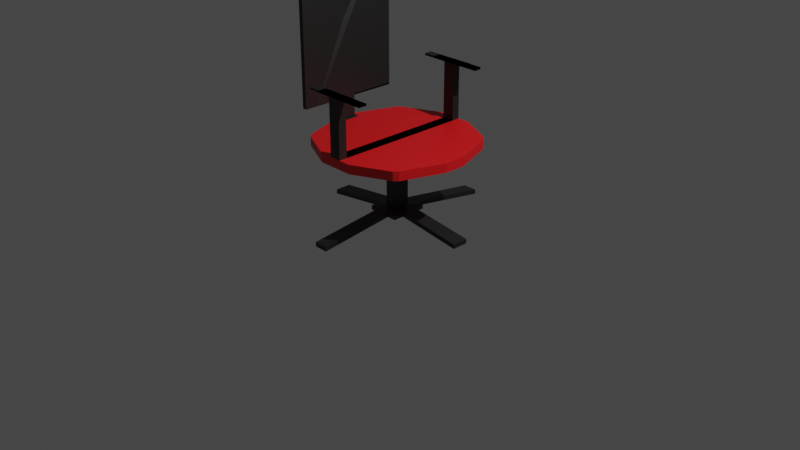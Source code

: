 # Source: Office_Chair-red.blend  (saved by Blender 3.4.6; exported with 4.5.12 LTS)
import bpy
from mathutils import Matrix  # noqa: F401  (used for matrix-valued properties, if any)

bpy.ops.wm.read_factory_settings(use_empty=True)
scene = bpy.context.scene
scene.name = 'Scene'

# ---- collections
col_collection = bpy.data.collections.new('Collection'); scene.collection.children.link(col_collection)

# ---- materials (node trees are filled in below, after node groups)
mat_white = bpy.data.materials.new('White')
mat_white.alpha_threshold = 0.0
mat_white.use_transparent_shadow = False
mat_white.roughness = 0.5
mat_white.line_color = (0.0, 0.0, 0.0, 1.0)
mat_blue = bpy.data.materials.new('Blue')
mat_blue.use_transparent_shadow = False

# ---- material node trees
mat_white.use_nodes = True; mat_white.node_tree.nodes.clear()
_N = mat_white.node_tree.nodes; _L = mat_white.node_tree.links
n0 = _N.new('ShaderNodeOutputMaterial'); n0.name = 'Material Output'; n0.location = (300, 300)
n1 = _N.new('ShaderNodeBsdfPrincipled'); n1.name = 'Principled BSDF'; n1.location = (10, 300)
n1.distribution = 'GGX'
n1.subsurface_method = 'RANDOM_WALK_SKIN'
n1.inputs[0].default_value = (0.01341, 0.01341, 0.01341, 1.0)
n1.inputs[3].default_value = 1.45
n1.inputs[27].default_value = (0.0, 0.0, 0.0, 1.0)
n1.inputs[28].default_value = 1.0
_L.new(n1.outputs[0], n0.inputs[0])
n0.is_active_output = True
mat_blue.use_nodes = True; mat_blue.node_tree.nodes.clear()
_N = mat_blue.node_tree.nodes; _L = mat_blue.node_tree.links
n0 = _N.new('ShaderNodeBsdfPrincipled'); n0.name = 'Principled BSDF'; n0.location = (10, 300)
n0.distribution = 'GGX'
n0.subsurface_method = 'RANDOM_WALK_SKIN'
n0.inputs[0].default_value = (0.8, 0.007748, 0.0112, 1.0)
n0.inputs[3].default_value = 1.45
n0.inputs[27].default_value = (0.0, 0.0, 0.0, 1.0)
n0.inputs[28].default_value = 1.0
n1 = _N.new('ShaderNodeOutputMaterial'); n1.name = 'Material Output'; n1.location = (300, 300)
_L.new(n0.outputs[0], n1.inputs[0])
n1.is_active_output = True

# ---- world
world_world = bpy.data.worlds.new('World'); scene.world = world_world
world_world.use_nodes = True; world_world.node_tree.nodes.clear()
_N = world_world.node_tree.nodes; _L = world_world.node_tree.links
n0 = _N.new('ShaderNodeOutputWorld'); n0.name = 'World Output'; n0.location = (300, 300)
n1 = _N.new('ShaderNodeBackground'); n1.name = 'Background'; n1.location = (10, 300)
n1.inputs[0].default_value = (0.05088, 0.05088, 0.05088, 1.0)
_L.new(n1.outputs[0], n0.inputs[0])
n0.is_active_output = True
world_world.color = (0.05088, 0.05088, 0.05088)
world_world.use_sun_shadow = False
world_world.sun_shadow_jitter_overblur = 0.0

# ---- cameras
cam_camera = bpy.data.cameras.new('Camera')
cam_camera.clip_end = 100.0
cam_camera.ortho_scale = 7.314

# ---- lights
light_light = bpy.data.lights.new('Light', 'POINT')
light_light.transmission_factor = 0.0
light_light.energy = 1000.0
light_light.shadow_soft_size = 0.1
light_light.shadow_maximum_resolution = 0.006
light_light.use_absolute_resolution = True

# ---- meshes
me_cube = bpy.data.meshes.new('Cube')
me_cube.from_pydata([(0.04141, 0.08039, 0.1128), (-0.09832, 0.08039, 0.1128), (0.04141, -0.08039, 0.1128), (-0.09832, -0.08039, 0.1128), (0.04141, 0.08039, 0.7635), (-0.09832, 0.08039, 0.7635), (0.04141, -0.08039, 0.7635), (-0.09832, -0.08039, 0.7635), (0.4875, 0.5229, 0.7776), (-0.5444, 0.5229, 0.7776), (0.4875, -0.5229, 0.7776), (-0.5444, -0.5229, 0.7776), (0.1679, 0.7975, 0.7864), (0.562, 0.6096, 0.7864), (0.4792, 0.5486, 0.7784), (0.601, 0.5648, 0.7864), (0.7643, 0.1112, 0.7864), (0.5544, 0.4876, 0.7797), (-0.8212, 0.1112, 0.7864), (-0.6579, 0.5648, 0.7864), (-0.6114, 0.4876, 0.7797), (-0.6189, 0.6096, 0.7864), (-0.2248, 0.7975, 0.7864), (-0.5361, 0.5486, 0.7784), (0.7643, -0.1112, 0.7864), (0.601, -0.5648, 0.7864), (0.5544, -0.4876, 0.7797), (0.562, -0.6096, 0.7864), (0.1679, -0.7975, 0.7864), (0.4792, -0.5486, 0.7784), (-0.2248, -0.7975, 0.7864), (-0.6189, -0.6096, 0.7864), (-0.5361, -0.5486, 0.7784), (-0.6579, -0.5648, 0.7864), (-0.8212, -0.1112, 0.7864), (-0.6114, -0.4876, 0.7797), (0.7643, 0.1112, 0.8832), (0.601, 0.5648, 0.8832), (0.562, 0.6096, 0.8832), (0.1679, 0.7975, 0.8832), (-0.2248, 0.7975, 0.8832), (-0.6189, 0.6096, 0.8832), (-0.6579, 0.5648, 0.8832), (-0.7916, 0.07721, 0.8832), (0.1679, -0.7975, 0.8832), (0.562, -0.6096, 0.8832), (0.601, -0.5648, 0.8832), (0.7643, -0.1112, 0.8832), (-0.7916, -0.07721, 0.8832), (-0.6579, -0.5648, 0.8832), (-0.6189, -0.6096, 0.8832), (-0.2248, -0.7975, 0.8832), (-0.09018, -0.7975, 0.7864), (-0.09018, -0.7975, 0.8832), (0.03884, -0.7975, 0.7864), (0.03884, -0.7975, 0.8832), (-0.09018, -0.7975, 0.8832), (0.03884, -0.7975, 0.8832), (-0.09018, -0.7975, 1.48), (0.03884, -0.7975, 1.48), (0.03884, 0.7919, 0.8832), (-0.09018, 0.7919, 0.8832), (0.03884, 0.786, 1.48), (-0.09018, 0.7919, 1.48), (-0.09018, -0.7975, 0.8832), (0.03884, -0.7975, 0.8832), (-0.09018, -0.7975, 1.48), (0.03884, -0.7975, 1.48), (0.03884, -0.7563, 0.8832), (-0.09018, -0.7563, 0.8832), (0.03884, -0.7083, 1.48), (0.03884, -0.7083, 0.8832), (-0.09018, -0.7083, 1.48), (-0.09018, -0.7083, 0.8832), (0.03884, 0.68, 1.48), (0.03884, 0.7055, 1.48), (-0.09018, 0.7055, 1.48), (-0.09018, 0.7055, 0.8832), (0.03884, 0.7055, 0.8832), (0.03924, 0.7055, 1.48), (0.03924, 0.7055, 0.8832), (0.03884, -0.7975, 1.501), (-0.09018, -0.7975, 1.501), (0.03884, 0.786, 1.501), (-0.09018, 0.7919, 1.501), (0.03884, 0.7055, 1.501), (-0.09018, 0.7055, 1.501), (0.03884, -0.7083, 1.501), (-0.09018, -0.7083, 1.501), (0.3251, 0.7055, 1.48), (0.3251, 0.786, 1.48), (0.196, 0.7055, 1.48), (0.196, 0.7919, 1.48), (0.3251, -0.7975, 1.48), (0.3251, -0.7083, 1.48), (0.196, -0.7975, 1.48), (0.196, -0.7083, 1.48), (0.3251, 0.7055, 1.501), (0.3251, 0.786, 1.501), (0.196, 0.7055, 1.501), (0.196, 0.7919, 1.501), (0.3251, -0.7975, 1.501), (0.3251, -0.7083, 1.501), (0.196, -0.7975, 1.501), (0.196, -0.7083, 1.501), (-0.2363, 0.7055, 1.48), (-0.2363, 0.786, 1.48), (-0.3653, 0.7055, 1.48), (-0.3653, 0.7919, 1.48), (-0.2363, -0.7975, 1.48), (-0.2363, -0.7083, 1.48), (-0.3653, -0.7975, 1.48), (-0.3653, -0.7083, 1.48), (-0.2363, 0.7055, 1.501), (-0.2363, 0.786, 1.501), (-0.3653, 0.7055, 1.501), (-0.3653, 0.7919, 1.501), (-0.2363, -0.7975, 1.501), (-0.2363, -0.7083, 1.501), (-0.3653, -0.7975, 1.501), (-0.3653, -0.7083, 1.501), (-0.7203, 0.3916, 0.8832), (-0.7099, -0.4205, 0.8832), (-0.7458, 0.07721, 0.8832), (-0.7438, -0.07721, 0.8832), (-0.8212, -0.1112, 0.8832), (-0.8212, 0.1112, 0.8832), (-0.7138, -0.1112, 0.8832), (-0.7167, 0.1112, 0.8832), (-0.7916, -0.07721, 1.111), (-0.7916, 0.07721, 1.111), (-0.7438, -0.07721, 1.111), (-0.7458, 0.07721, 1.111), (-0.7916, -0.07721, 1.127), (-0.7916, 0.07721, 1.127), (-0.7458, 0.07721, 1.127), (-0.7916, 0.5602, 1.111), (-0.7458, 0.5602, 1.111), (-0.7916, 0.4058, 1.111), (-0.7438, 0.4058, 1.111), (-0.7916, 0.5602, 1.127), (-0.7458, 0.5602, 1.127), (-0.7916, 0.4058, 1.127), (-0.7916, -0.398, 1.111), (-0.7458, -0.398, 1.111), (-0.7916, -0.5525, 1.111), (-0.7438, -0.5525, 1.111), (-0.7916, -0.398, 1.127), (-0.7916, -0.5525, 1.127), (-0.7438, -0.5525, 1.127), (-0.7916, 0.5602, 1.329), (-0.7458, 0.5602, 1.329), (-0.7916, 0.4058, 1.329), (-0.7916, -0.398, 1.329), (-0.7916, -0.5525, 1.329), (-0.7438, -0.5525, 1.329), (-0.7916, 0.4058, 2.617), (-0.7916, -0.398, 2.617), (-0.7458, -0.398, 2.617), (-0.7916, 0.5602, 1.111), (-0.7458, 0.5602, 1.111), (-0.09969, -0.1944, 0.09883), (-0.1974, 0.1944, 0.09884), (-0.09832, -0.08039, 0.2731), (-0.1974, -0.1944, 0.09884), (0.04141, -0.08039, 0.2731), (0.1405, -0.1945, 0.09883), (0.1405, 0.1944, 0.09883), (-0.1093, -1.0, 0.0), (0.04135, -0.1945, 0.09883), (0.04095, -1.0, 0.0), (0.1405, -0.07951, 0.09883), (0.8406, -0.07332, 0.0), (0.1405, 0.08287, 0.09883), (0.8406, 0.1004, 0.0), (0.114, 1.0, 0.0), (0.05041, 0.1944, 0.09884), (-0.03862, 1.0, 0.0), (-0.09092, 0.1944, 0.09884), (-0.8975, 0.11, 0.0), (-0.1974, 0.08406, 0.09884), (-0.8975, -0.06299, 0.0), (-0.1974, -0.07823, 0.09884), (-0.09832, -0.08039, 0.1128), (0.04141, -0.08039, 0.1128), (-0.09832, 0.08039, 0.1128), (0.1405, -0.1945, 0.09883), (-0.1974, 0.1944, 0.09884), (-0.1974, -0.1944, 0.09884), (-0.09969, -0.1944, 0.09883), (0.04135, -0.1945, 0.09883), (-0.09092, 0.1944, 0.09884), (-0.1974, -0.07823, 0.09884), (-0.1093, -1.0, 0.0), (0.04095, -1.0, 0.0), (0.1405, -0.07951, 0.09883), (0.8406, -0.07332, 0.0), (0.1405, 0.08287, 0.09883), (0.8406, 0.1004, 0.0), (0.05041, 0.1944, 0.09884), (0.114, 1.0, 0.0), (-0.03862, 1.0, 0.0), (-0.1974, 0.08406, 0.09884), (-0.8975, 0.11, 0.0), (-0.8975, -0.06299, 0.0), (0.04141, 0.08039, 0.1603), (-0.09832, 0.08039, 0.1603), (0.04141, -0.08039, 0.1603), (0.1405, 0.1944, 0.1463), (0.1405, 0.08287, 0.1463), (0.1405, -0.07951, 0.1463), (0.05041, 0.1944, 0.1463), (-0.09092, 0.1944, 0.1463), (-0.09832, -0.08039, 0.1603), (0.04141, -0.08039, 0.1603), (-0.09832, 0.08039, 0.1603), (0.1405, -0.1945, 0.1463), (-0.1974, 0.1944, 0.1463), (-0.1974, -0.1944, 0.1463), (-0.09969, -0.1944, 0.1463), (0.04135, -0.1945, 0.1463), (-0.09092, 0.1944, 0.1463), (-0.1974, -0.07823, 0.1463), (-0.1093, -1.0, 0.04749), (0.04095, -1.0, 0.04749), (0.1405, -0.07951, 0.1463), (0.8406, -0.07332, 0.04749), (0.1405, 0.08287, 0.1463), (0.8406, 0.1004, 0.04749), (0.05041, 0.1944, 0.1463), (0.114, 1.0, 0.04749), (-0.03862, 1.0, 0.04749), (-0.1974, 0.08406, 0.1463), (-0.8975, 0.11, 0.04749), (-0.8975, -0.06299, 0.04749), (0.04141, 0.08039, 0.1603), (-0.09832, 0.08039, 0.1603), (0.04141, -0.08039, 0.1603), (0.1405, 0.1944, 0.1463), (0.1405, 0.08287, 0.1463), (0.1405, -0.07951, 0.1463), (0.05041, 0.1944, 0.1463), (-0.09092, 0.1944, 0.1463), (-0.09832, -0.08039, 0.1603), (0.04141, -0.08039, 0.1603), (-0.09832, 0.08039, 0.1603), (0.1405, -0.1945, 0.1463), (-0.1974, 0.1944, 0.1463), (-0.1974, -0.1944, 0.1463), (-0.09969, -0.1944, 0.1463), (0.04135, -0.1945, 0.1463), (-0.09092, 0.1944, 0.1463), (-0.1974, -0.07823, 0.1463), (-0.1093, -1.0, 0.04747), (0.04095, -1.0, 0.04747), (0.1405, -0.07951, 0.1463), (0.8406, -0.07332, 0.04747), (0.1405, 0.08287, 0.1463), (0.8406, 0.1004, 0.04747), (0.05041, 0.1944, 0.1463), (0.114, 1.0, 0.04747), (-0.03862, 1.0, 0.04747), (-0.1974, 0.08406, 0.1463), (-0.8975, 0.11, 0.04747), (-0.8975, -0.06299, 0.04747), (-0.7916, 0.5602, 2.464), (-0.7916, 0.4068, 2.617), (-0.7458, 0.4068, 2.617), (-0.7458, 0.5602, 2.464), (-0.7916, -0.5525, 2.464), (-0.7916, -0.3991, 2.617), (-0.7515, -0.3991, 2.617), (-0.7438, -0.5525, 2.464)], [(56, 64), (57, 65), (58, 66), (59, 67), (60, 68), (61, 69), (62, 74)], [(54, 28, 44, 55), (2, 0, 4, 6, 165), (3, 2, 165, 163), (0, 1, 5, 4), (6, 4, 8, 17, 16, 24, 26, 10), (32, 31, 33, 35, 11), (20, 19, 21, 23, 9), (24, 16, 36, 47), (26, 25, 27, 29, 10), (5, 7, 11, 35, 34, 18, 20, 9), (37, 15, 13, 38), (19, 42, 41, 21), (25, 46, 45, 27), (49, 33, 31, 50), (7, 6, 10, 29, 28, 54, 52, 30, 32, 11), (43, 48, 129, 130), (18, 34, 125, 126), (12, 22, 40, 39), (4, 5, 9, 23, 22, 12, 14, 8), (12, 13, 14), (15, 16, 17), (18, 19, 20), (21, 22, 23), (24, 25, 26), (27, 28, 29), (30, 31, 32), (33, 34, 35), (24, 47, 46, 25), (44, 28, 27, 45), (125, 34, 33, 49, 122), (30, 51, 50, 31), (18, 126, 121, 42, 19), (40, 22, 21, 41), (36, 16, 15, 37), (12, 39, 38, 13), (14, 13, 15, 17, 8), (30, 52, 53, 51), (52, 54, 55, 53), (56, 58, 59, 57), (61, 60, 62, 63), (78, 75, 62, 60), (59, 58, 82, 81), (76, 77, 61, 63), (77, 78, 60, 61), (56, 57, 71, 73), (58, 56, 73, 72), (63, 62, 83, 84), (57, 59, 70, 71), (73, 71, 70, 72), (73, 71, 78, 77), (77, 76, 79, 80), (85, 86, 84, 83), (81, 82, 88, 87), (82, 58, 95, 103), (85, 83, 98, 97), (72, 70, 87, 88), (75, 76, 86, 85), (63, 84, 100, 92), (62, 75, 89, 90), (94, 93, 109, 110), (92, 100, 116, 108), (91, 92, 108, 107), (98, 90, 106, 114), (84, 86, 99, 100), (59, 81, 101, 93), (76, 63, 92, 91), (81, 87, 102, 101), (70, 59, 93, 94), (86, 76, 91, 99), (88, 82, 103, 104), (75, 85, 97, 89), (58, 72, 96, 95), (87, 70, 94, 102), (72, 88, 104, 96), (83, 62, 90, 98), (107, 108, 116, 115), (106, 105, 113, 114), (111, 112, 120, 119), (110, 109, 117, 118), (103, 95, 111, 119), (95, 96, 112, 111), (93, 101, 117, 109), (97, 98, 114, 113), (99, 91, 107, 115), (100, 99, 115, 116), (89, 97, 113, 105), (101, 102, 118, 117), (102, 94, 110, 118), (104, 103, 119, 120), (90, 89, 105, 106), (96, 104, 120, 112), (121, 128, 127, 122, 49, 50, 51, 53, 55, 44, 45, 46, 47, 36, 37, 38, 39, 40, 41, 42), (126, 128, 121), (127, 125, 122), (48, 43, 126, 125), (123, 124, 127, 128), (43, 123, 128, 126), (124, 48, 125, 127), (129, 131, 139, 138), (48, 124, 131, 129), (124, 123, 132, 131), (123, 43, 130, 132), (133, 135, 134), (154, 155, 272, 269), (140, 150, 153, 147, 143, 136), (130, 129, 133, 134), (142, 138, 145, 148), (135, 133, 142, 139, 131, 132), (130, 134, 140, 136), (133, 129, 138, 142), (132, 130, 136, 137), (145, 146, 149, 148), (144, 143, 147), (138, 139, 146, 145), (137, 136, 143, 144), (147, 153, 158, 267, 268, 151, 141, 137, 144), (142, 148, 154, 152), (134, 135, 132, 137, 141, 140), (148, 149, 155, 154), (140, 141, 151, 150), (152, 154, 269, 270, 156), (153, 150, 265, 266, 157), (153, 157, 158), (266, 267, 158, 157), (156, 271, 272, 155, 149, 146, 139, 142, 152), (156, 270, 271), (141, 140, 159, 160), (163, 7, 5, 1, 3), (171, 172, 196, 195), (188, 189, 219, 218), (161, 168, 193, 189), (171, 2, 184, 195), (163, 165, 6, 7), (176, 175, 200, 199), (180, 179, 203, 202), (166, 171, 195, 186), (195, 196, 226, 225), (162, 180, 202, 187), (176, 178, 212, 211), (182, 164, 188, 192), (195, 184, 214, 225), (177, 178, 191, 201), (164, 161, 189, 188), (170, 169, 190, 194), (174, 173, 197, 198), (203, 204, 234, 233), (186, 195, 225, 216), (183, 185, 215, 213), (202, 203, 233, 232), (184, 183, 213, 214), (194, 190, 220, 224), (167, 176, 211, 208), (187, 202, 232, 217), (173, 167, 208, 209), (193, 194, 224, 223), (201, 191, 221, 231), (185, 191, 221, 215), (179, 181, 204, 203), (175, 177, 201, 200), (173, 171, 195, 197), (178, 176, 199, 191), (169, 166, 186, 190), (2, 3, 183, 184), (172, 174, 198, 196), (181, 182, 192, 204), (168, 170, 194, 193), (1, 178, 191, 185), (178, 162, 187, 191), (3, 1, 185, 183), (224, 220, 250, 254), (217, 232, 262, 247), (212, 206, 236, 242), (223, 224, 254, 253), (231, 221, 251, 261), (211, 212, 242, 241), (215, 221, 251, 245), (221, 229, 259, 251), (208, 211, 241, 238), (219, 223, 253, 249), (230, 231, 261, 260), (222, 218, 248, 252), (229, 230, 260, 259), (210, 209, 239, 240), (221, 217, 247, 251), (228, 227, 257, 258), (204, 192, 222, 234), (178, 1, 206, 212), (197, 195, 225, 227), (1, 0, 205, 206), (196, 198, 228, 226), (190, 186, 216, 220), (0, 2, 207, 205), (198, 197, 227, 228), (2, 171, 210, 207), (191, 187, 217, 221), (199, 200, 230, 229), (192, 188, 218, 222), (200, 201, 231, 230), (171, 173, 209, 210), (189, 193, 223, 219), (191, 199, 229, 221), (238, 241, 235), (237, 240, 239, 235), (235, 239, 238), (235, 241, 242, 236), (248, 249, 243), (247, 262, 245), (249, 253, 254, 250), (246, 255, 244), (243, 249, 250, 244), (244, 250, 246), (255, 256, 258, 257), (259, 260, 261, 251), (245, 251, 247), (262, 263, 264, 252), (245, 262, 252, 243), (243, 252, 248), (214, 213, 243, 244), (232, 233, 263, 262), (213, 215, 245, 243), (216, 225, 255, 246), (233, 234, 264, 263), (206, 205, 235, 236), (225, 214, 244, 255), (205, 207, 237, 235), (225, 226, 256, 255), (218, 219, 249, 248), (234, 222, 252, 264), (227, 225, 255, 257), (209, 208, 238, 239), (226, 228, 258, 256), (220, 216, 246, 250), (207, 210, 240, 237), (265, 268, 267, 266), (269, 272, 271, 270), (150, 151, 268, 265)])
me_cube.polygons.foreach_set('material_index', [1, 0, 0, 0, 1, 1, 1, 1, 1, 1, 1, 1, 1, 1, 1, 0, 1, 1, 1, 1, 1, 1, 1, 1, 1, 1, 1, 1, 1, 1, 1, 1, 1, 1, 1, 1, 1, 1, 0, 0, 0, 0, 0, 0, 0, 0, 0, 0, 0, 1, 0, 0, 0, 0, 0, 0, 0, 0, 0, 0, 0, 0, 0, 0, 0, 0, 0, 0, 0, 0, 0, 0, 0, 0, 0, 0, 0, 0, 0, 0, 0, 0, 0, 0, 0, 0, 0, 0, 0, 0, 0, 1, 1, 1, 0, 0, 0, 0, 0, 0, 0, 0, 0, 0, 0, 0, 0, 0, 0, 0, 0, 0, 0, 0, 0, 0, 0, 0, 0, 0, 0, 0, 0, 0, 0, 0, 0, 0, 0, 0, 0, 0, 0, 0, 0, 0, 0, 0, 0, 0, 0, 0, 0, 0, 0, 0, 0, 0, 0, 0, 0, 0, 0, 0, 0, 0, 0, 0, 0, 0, 0, 0, 0, 0, 0, 0, 0, 0, 0, 0, 0, 0, 0, 0, 0, 0, 0, 0, 0, 0, 0, 0, 0, 0, 0, 0, 0, 0, 0, 0, 0, 0, 0, 0, 0, 0, 0, 0, 0, 0, 0, 0, 0, 0, 0, 0, 0, 0, 0, 0, 0, 0, 0, 0, 0, 0, 0, 0, 0, 0, 0, 0, 0, 0, 0, 0, 0, 0, 0, 0, 0, 0, 0, 0, 0, 0])
_uv = me_cube.uv_layers.new(name='UVMap')
_uv.uv.foreach_set('vector', [0.5424, 0.0, 0.6238, 0.0, 0.6238, 0.0, 0.5424, 0.0, 1.0, 0.0, 1.0, 1.0, 1.0, 1.0, 1.0, 0.0, 1.0, 0.0, 0.0, 0.0, 1.0, 0.0, 1.0, 0.0, 0.0, 0.0, 1.0, 1.0, 0.0, 1.0, 0.0, 1.0, 1.0, 1.0, 1.0, 0.0, 1.0, 1.0, 1.0, 1.0, 1.0, 0.9362, 1.0, 0.5697, 1.0, 0.4303, 1.0, 0.06378, 1.0, 0.0, 0.02154, 0.0, 0.1276, 0.0, 0.103, 0.0, 0.0, 0.0, 0.0, 0.0, 0.0, 0.9362, 0.0, 0.8541, 0.0, 0.8822, 0.0, 1.0, 0.0, 1.0, 1.0, 0.4303, 1.0, 0.5697, 1.0, 0.5697, 1.0, 0.4303, 1.0, 0.06378, 1.0, 0.1459, 1.0, 0.1178, 1.0, 0.0, 1.0, 0.0, 0.0, 1.0, 0.0, 0.0, 0.0, 0.0, 0.0, 0.06378, 0.0, 0.4303, 0.0, 0.5697, 0.0, 0.9362, 0.0, 1.0, 0.897, 0.8541, 0.897, 0.8541, 0.8724, 0.8822, 0.8724, 0.8822, 0.103, 0.8541, 0.103, 0.8541, 0.1276, 0.8822, 0.1276, 0.8822, 0.897, 0.1459, 0.897, 0.1459, 0.8724, 0.1178, 0.8724, 0.1178, 0.103, 0.1459, 0.103, 0.1459, 0.1276, 0.1178, 0.1276, 0.1178, 0.0, 0.0, 1.0, 0.0, 1.0, 0.0, 0.9785, 0.0, 0.6238, 0.0, 0.5424, 0.0, 0.4611, 0.0, 0.3762, 0.0, 0.02154, 0.0, 0.0, 0.0, 0.01864, 0.5484, 0.01864, 0.4516, 0.01864, 0.4516, 0.01864, 0.5484, 0.0, 0.5697, 0.0, 0.4303, 0.0, 0.4303, 0.0, 0.5697, 0.6238, 1.0, 0.3762, 1.0, 0.3762, 1.0, 0.6238, 1.0, 1.0, 1.0, 0.0, 1.0, 0.0, 1.0, 0.02154, 1.0, 0.3762, 1.0, 0.6238, 1.0, 0.9785, 1.0, 1.0, 1.0, 0.6238, 1.0, 0.9594, 1.0, 0.9785, 1.0, 1.0, 0.9237, 1.0, 0.5697, 1.0, 0.9362, 0.0, 0.5697, 0.0, 0.9237, 0.0, 0.9362, 0.04059, 1.0, 0.3762, 1.0, 0.02154, 1.0, 1.0, 0.4303, 1.0, 0.07634, 1.0, 0.06378, 0.9594, 0.0, 0.6238, 0.0, 0.9785, 0.0, 0.3762, 0.0, 0.04059, 0.0, 0.02154, 0.0, 0.0, 0.07634, 0.0, 0.4303, 0.0, 0.06378, 1.0, 0.4303, 1.0, 0.4303, 0.897, 0.1459, 0.897, 0.1459, 0.6238, 0.0, 0.6238, 0.0, 0.8724, 0.1178, 0.8724, 0.1178, 0.0, 0.4303, 0.0, 0.4303, 0.103, 0.1459, 0.103, 0.1459, 0.07022, 0.2364, 0.3762, 0.0, 0.3762, 0.0, 0.1276, 0.1178, 0.1276, 0.1178, 0.0, 0.5697, 0.0, 0.5697, 0.06365, 0.7455, 0.103, 0.8541, 0.103, 0.8541, 0.3762, 1.0, 0.3762, 1.0, 0.1276, 0.8822, 0.1276, 0.8822, 1.0, 0.5697, 1.0, 0.5697, 0.897, 0.8541, 0.897, 0.8541, 0.6238, 1.0, 0.6238, 1.0, 0.8724, 0.8822, 0.8724, 0.8822, 0.9785, 1.0, 0.8724, 1.0, 0.897, 1.0, 1.0, 1.0, 1.0, 1.0, 0.3762, 0.0, 0.4611, 0.0, 0.4611, 0.0, 0.3762, 0.0, 0.4611, 0.0, 0.5424, 0.0, 0.5424, 0.0, 0.4611, 0.0, 0.0, 0.0, 0.0, 0.0, 0.0, 0.0, 0.0, 0.0, 0.0, 0.0, 0.0, 0.0, 0.0, 0.0, 0.0, 0.0, 0.0, 0.0, 0.0, 0.0, 0.0, 0.0, 0.0, 0.0, 0.0, 0.0, 0.0, 0.0, 0.0, 0.0, 0.0, 0.0, 0.0, 0.0, 0.0, 0.0, 0.0, 0.0, 0.0, 0.0, 0.0, 0.0, 0.0, 0.0, 0.0, 0.0, 0.0, 0.0, 0.0, 0.0, 0.0, 0.0, 0.0, 0.0, 0.0, 0.0, 0.0, 0.0, 0.0, 0.0, 0.0, 0.0, 0.0, 0.0, 0.0, 0.0, 0.0, 0.0, 0.0, 0.0, 0.0, 0.0, 0.0, 0.0, 0.0, 0.0, 0.0, 0.0, 0.0, 0.0, 0.0, 0.0, 0.0, 0.0, 0.0, 0.0, 0.0, 0.0, 0.0, 0.0, 0.0, 0.0, 0.0, 0.0, 0.0, 0.0, 0.0, 0.0, 0.0, 0.0, 0.0, 0.0, 0.0, 0.0, 0.0, 0.0, 0.0, 0.0, 0.0, 0.0, 0.0, 0.0, 0.0, 0.0, 0.0, 0.0, 0.0, 0.0, 0.0, 0.0, 0.0, 0.0, 0.0, 0.0, 0.0, 0.0, 0.0, 0.0, 0.0, 0.0, 0.0, 0.0, 0.0, 0.0, 0.0, 0.0, 0.0, 0.0, 0.0, 0.0, 0.0, 0.0, 0.0, 0.0, 0.0, 0.0, 0.0, 0.0, 0.0, 0.0, 0.0, 0.0, 0.0, 0.0, 0.0, 0.0, 0.0, 0.0, 0.0, 0.0, 0.0, 0.0, 0.0, 0.0, 0.0, 0.0, 0.0, 0.0, 0.0, 0.0, 0.0, 0.0, 0.0, 0.0, 0.0, 0.0, 0.0, 0.0, 0.0, 0.0, 0.0, 0.0, 0.0, 0.0, 0.0, 0.0, 0.0, 0.0, 0.0, 0.0, 0.0, 0.0, 0.0, 0.0, 0.0, 0.0, 0.0, 0.0, 0.0, 0.0, 0.0, 0.0, 0.0, 0.0, 0.0, 0.0, 0.0, 0.0, 0.0, 0.0, 0.0, 0.0, 0.0, 0.0, 0.0, 0.0, 0.0, 0.0, 0.0, 0.0, 0.0, 0.0, 0.0, 0.0, 0.0, 0.0, 0.0, 0.0, 0.0, 0.0, 0.0, 0.0, 0.0, 0.0, 0.0, 0.0, 0.0, 0.0, 0.0, 0.0, 0.0, 0.0, 0.0, 0.0, 0.0, 0.0, 0.0, 0.0, 0.0, 0.0, 0.0, 0.0, 0.0, 0.0, 0.0, 0.0, 0.0, 0.0, 0.0, 0.0, 0.0, 0.0, 0.0, 0.0, 0.0, 0.0, 0.0, 0.0, 0.0, 0.0, 0.0, 0.0, 0.0, 0.0, 0.0, 0.0, 0.0, 0.0, 0.0, 0.0, 0.0, 0.0, 0.0, 0.0, 0.0, 0.0, 0.0, 0.0, 0.0, 0.0, 0.0, 0.0, 0.0, 0.0, 0.0, 0.0, 0.0, 0.0, 0.0, 0.0, 0.0, 0.0, 0.0, 0.0, 0.0, 0.0, 0.0, 0.0, 0.0, 0.0, 0.0, 0.0, 0.0, 0.0, 0.0, 0.0, 0.0, 0.0, 0.0, 0.0, 0.0, 0.0, 0.0, 0.0, 0.0, 0.0, 0.0, 0.0, 0.0, 0.0, 0.0, 0.0, 0.0, 0.0, 0.0, 0.0, 0.0, 0.0, 0.0, 0.0, 0.0, 0.0, 0.0, 0.0, 0.0, 0.0, 0.0, 0.0, 0.0, 0.0, 0.0, 0.0, 0.0, 0.0, 0.0, 0.0, 0.0, 0.0, 0.0, 0.0, 0.0, 0.0, 0.0, 0.0, 0.0, 0.0, 0.0, 0.0, 0.0, 0.0, 0.0, 0.0, 0.0, 0.0, 0.0, 0.0, 0.0, 0.0, 0.0, 0.0, 0.0, 0.0, 0.0, 0.0, 0.0, 0.0, 0.0, 0.0, 0.0, 0.0, 0.0, 0.0, 0.0, 0.0, 0.0, 0.0, 0.0, 0.0, 0.0, 0.0, 0.0, 0.0, 0.0, 0.0, 0.0, 0.0, 0.0, 0.0, 0.0, 0.0, 0.0, 0.0, 0.0, 0.0, 0.0, 0.0, 0.0, 0.0, 0.0, 0.0, 0.0, 0.0, 0.0, 0.0, 0.06365, 0.7455, 0.06592, 0.5697, 0.06772, 0.4303, 0.07022, 0.2364, 0.103, 0.1459, 0.1276, 0.1178, 0.3762, 0.0, 0.4611, 0.0, 0.5424, 0.0, 0.6238, 0.0, 0.8724, 0.1178, 0.897, 0.1459, 1.0, 0.4303, 1.0, 0.5697, 0.897, 0.8541, 0.8724, 0.8822, 0.6238, 1.0, 0.3762, 1.0, 0.1276, 0.8822, 0.103, 0.8541, 0.0, 0.5697, 0.06592, 0.5697, 0.06365, 0.7455, 0.06772, 0.4303, 0.0, 0.4303, 0.07022, 0.2364, 0.01864, 0.4516, 0.01864, 0.5484, 0.0, 0.5697, 0.0, 0.4303, 0.04755, 0.5484, 0.0488, 0.4516, 0.06772, 0.4303, 0.06592, 0.5697, 0.01864, 0.5484, 0.04755, 0.5484, 0.06592, 0.5697, 0.0, 0.5697, 0.0488, 0.4516, 0.01864, 0.4516, 0.0, 0.4303, 0.06772, 0.4303, 0.01864, 0.4516, 0.0488, 0.4516, 0.0488, 0.4516, 0.01864, 0.4516, 0.01864, 0.4516, 0.0488, 0.4516, 0.0488, 0.4516, 0.01864, 0.4516, 0.0488, 0.4516, 0.04755, 0.5484, 0.04755, 0.5484, 0.0488, 0.4516, 0.04755, 0.5484, 0.01864, 0.5484, 0.01864, 0.5484, 0.04755, 0.5484, 0.01864, 0.4516, 0.04755, 0.5484, 0.01864, 0.5484, 0.01864, 0.4516, 0.0488, 0.4516, 0.0488, 0.4516, 0.01864, 0.4516, 0.01864, 0.5484, 0.01864, 0.5484, 0.01864, 0.5484, 0.01864, 0.5484, 0.01864, 0.5484, 0.01864, 0.5484, 0.01864, 0.5484, 0.01864, 0.4516, 0.01864, 0.4516, 0.01864, 0.5484, 0.01864, 0.4516, 0.01864, 0.4516, 0.01864, 0.4516, 0.01864, 0.4516, 0.04755, 0.5484, 0.01864, 0.4516, 0.01864, 0.4516, 0.0488, 0.4516, 0.0488, 0.4516, 0.04755, 0.5484, 0.01864, 0.5484, 0.01864, 0.5484, 0.01864, 0.5484, 0.01864, 0.5484, 0.01864, 0.4516, 0.01864, 0.4516, 0.01864, 0.4516, 0.01864, 0.4516, 0.04755, 0.5484, 0.01864, 0.5484, 0.01864, 0.5484, 0.04755, 0.5484, 0.01864, 0.4516, 0.0488, 0.4516, 0.0488, 0.4516, 0.01864, 0.4516, 0.04755, 0.5484, 0.01864, 0.5484, 0.01864, 0.5484, 0.01864, 0.4516, 0.0488, 0.4516, 0.0488, 0.4516, 0.01864, 0.4516, 0.04755, 0.5484, 0.01864, 0.5484, 0.01864, 0.5484, 0.04755, 0.5484, 0.01864, 0.5484, 0.01864, 0.5484, 0.04755, 0.5484, 0.04755, 0.5484, 0.04755, 0.5484, 0.04755, 0.5484, 0.04755, 0.5484, 0.04755, 0.5484, 0.04755, 0.5484, 0.01864, 0.4516, 0.01864, 0.4516, 0.01864, 0.4516, 0.01864, 0.4516, 0.01864, 0.5484, 0.04755, 0.5484, 0.04755, 0.5484, 0.04755, 0.5484, 0.04755, 0.5484, 0.01864, 0.5484, 0.01864, 0.4516, 0.0488, 0.4516, 0.0488, 0.4516, 0.01864, 0.4516, 0.01864, 0.5484, 0.04755, 0.5484, 0.04755, 0.5484, 0.01864, 0.5484, 0.01864, 0.4516, 0.01864, 0.4516, 0.01864, 0.4516, 0.01864, 0.4516, 0.01864, 0.4516, 0.01864, 0.5484, 0.01864, 0.5484, 0.01864, 0.5484, 0.01864, 0.5484, 0.01864, 0.5484, 0.01864, 0.5484, 0.01864, 0.5484, 0.04755, 0.5484, 0.01864, 0.5484, 0.04755, 0.5484, 0.04755, 0.5484, 0.01864, 0.5484, 0.01864, 0.4516, 0.04397, 0.4516, 0.0488, 0.4516, 0.0488, 0.4516, 0.0488, 0.4516, 0.0488, 0.4516, 0.0488, 0.4516, 0.01864, 0.4516, 0.01864, 0.4516, 0.01864, 0.4516, 0.01864, 0.4516, 0.04397, 0.4516, 0.04755, 0.5484, 0.01864, 0.5484, 0.01864, 0.5484, 0.04755, 0.5484, 0.0, 0.0, 0.0, 0.0, 0.0, 1.0, 0.0, 1.0, 0.0, 0.0, 0.0, 0.0, 0.0, 0.0, 0.0, 0.0, 0.0, 0.0, 0.0, 0.0, 0.0, 0.0, 0.0, 0.0, 0.0, 0.0, 0.0, 0.0, 0.0, 0.0, 0.0, 0.0, 0.0, 0.0, 1.0, 0.2956, 1.0, 0.0, 1.0, 0.0, 1.0, 0.2956, 0.0, 0.0, 1.0, 0.0, 1.0, 0.0, 0.0, 0.0, 0.0, 0.0, 0.0, 0.0, 0.0, 0.0, 0.0, 0.0, 0.0, 0.0, 0.0, 0.0, 0.0, 0.0, 0.0, 0.0, 0.0, 0.0, 0.0, 0.0, 0.0, 0.0, 0.0, 0.0, 0.0, 0.0, 0.0, 0.0, 0.0, 0.0, 0.0, 0.0, 0.0, 0.0, 0.0, 0.0, 0.0, 0.0, 0.0, 0.0, 0.7333, 1.0, 0.3151, 1.0, 0.3151, 1.0, 0.7333, 1.0, 0.0, 0.0, 0.0, 0.0, 0.0, 0.0, 0.0, 0.0, 1.0, 0.2956, 1.0, 0.0, 1.0, 0.0, 1.0, 0.2956, 0.0, 0.0, 0.0, 0.0, 0.0, 0.0, 0.0, 0.0, 0.0, 0.0, 0.0, 0.0, 0.0, 0.0, 0.0, 0.0, 0.0, 0.0, 0.0, 0.0, 0.0, 0.0, 0.0, 0.0, 0.0, 0.0, 0.0, 0.0, 0.0, 0.0, 0.0, 0.0, 0.0, 0.0, 0.0, 0.0, 0.0, 0.0, 0.0, 0.0, 0.0, 0.0, 0.0, 0.0, 0.0, 0.0, 0.0, 0.0, 0.0, 0.0, 0.0, 1.0, 0.0, 1.0, 0.0, 0.0, 0.0, 0.0, 0.0, 0.0, 0.0, 0.0, 0.0, 0.0, 1.0, 0.0, 0.0, 0.0, 0.0, 0.0, 1.0, 0.0, 0.0, 0.0, 0.0, 0.0, 0.0, 0.0, 0.0, 0.0, 0.0, 0.0, 0.0, 0.0, 0.0, 0.0, 0.0, 0.0, 0.0, 0.0, 0.0, 0.0, 0.0, 0.0, 0.0, 0.0, 0.0, 0.0, 0.0, 0.0, 0.0, 0.0, 0.0, 0.0, 0.0, 0.0, 0.0, 0.0, 0.0, 0.0, 0.0, 0.0, 0.0, 0.0, 0.0, 0.0, 0.0, 0.0, 0.0, 0.0, 0.0, 1.0, 0.3151, 1.0, 0.3151, 1.0, 0.0, 1.0, 0.0, 0.0, 0.0, 0.0, 0.0, 0.0, 0.0, 0.0, 0.0, 0.0, 0.0, 0.0, 0.0, 0.0, 0.0, 0.0, 1.0, 0.7131, 1.0, 0.2956, 1.0, 0.2956, 1.0, 0.7131, 0.3151, 1.0, 0.7333, 1.0, 0.7333, 1.0, 0.3151, 1.0, 0.0, 0.0, 0.0, 0.0, 0.0, 0.0, 0.0, 0.0, 1.0, 0.0, 0.0, 0.0, 0.0, 0.0, 1.0, 0.0, 0.0, 0.0, 0.0, 0.0, 0.0, 0.0, 0.0, 0.0, 0.0, 0.0, 0.0, 0.0, 0.0, 0.0, 0.0, 0.0, 0.0, 0.0, 0.0, 0.0, 0.0, 0.0, 0.0, 0.0, 0.0, 1.0, 0.3151, 1.0, 0.3151, 1.0, 0.0, 1.0, 0.0, 0.0, 0.0, 0.0, 0.0, 0.0, 0.0, 0.0, 0.0, 0.0, 0.0, 1.0, 0.0, 1.0, 0.0, 0.0, 0.0, 0.0, 0.0, 0.0, 0.0, 0.0, 0.0, 0.0, 0.0, 0.0, 0.0, 0.0, 0.0, 0.0, 0.0, 0.0, 0.3151, 1.0, 0.0, 1.0, 0.0, 1.0, 0.3151, 1.0, 0.0, 0.0, 0.0, 0.0, 0.0, 0.0, 0.0, 0.0, 0.0, 0.0, 0.0, 0.0, 0.0, 0.0, 0.0, 0.0, 0.7333, 1.0, 0.3151, 1.0, 0.3151, 1.0, 0.7333, 1.0, 0.0, 1.0, 0.3151, 1.0, 0.3151, 1.0, 0.0, 1.0, 0.3151, 1.0, 0.7333, 1.0, 0.7333, 1.0, 0.3151, 1.0, 0.0, 0.0, 0.0, 0.0, 0.0, 0.0, 0.0, 0.0, 0.0, 0.0, 0.0, 0.0, 0.0, 0.0, 0.0, 0.0, 0.0, 0.0, 0.0, 0.0, 0.0, 0.0, 0.0, 0.0, 0.0, 0.0, 0.0, 0.0, 0.0, 0.0, 0.0, 0.0, 0.0, 0.0, 0.0, 0.0, 0.0, 0.0, 0.0, 0.0, 1.0, 0.2956, 1.0, 0.7131, 1.0, 0.7131, 1.0, 0.2956, 0.0, 0.0, 0.0, 0.0, 0.0, 0.0, 0.0, 0.0, 0.0, 0.0, 0.0, 0.0, 0.0, 0.0, 0.0, 0.0, 0.0, 0.0, 0.0, 0.0, 0.0, 0.0, 0.0, 0.0, 0.3151, 1.0, 0.0, 1.0, 0.0, 1.0, 0.3151, 1.0, 1.0, 0.7131, 1.0, 0.2956, 1.0, 0.2956, 1.0, 0.7131, 0.0, 1.0, 1.0, 1.0, 1.0, 1.0, 0.0, 1.0, 0.0, 0.0, 0.0, 0.0, 0.0, 0.0, 0.0, 0.0, 0.0, 0.0, 0.0, 0.0, 0.0, 0.0, 0.0, 0.0, 1.0, 1.0, 1.0, 0.0, 1.0, 0.0, 1.0, 1.0, 0.0, 0.0, 0.0, 0.0, 0.0, 0.0, 0.0, 0.0, 1.0, 0.0, 1.0, 0.2956, 1.0, 0.2956, 1.0, 0.0, 0.0, 0.0, 0.0, 0.0, 0.0, 0.0, 0.0, 0.0, 0.0, 0.0, 0.0, 0.0, 0.0, 0.0, 0.0, 0.0, 0.0, 0.0, 0.0, 0.0, 0.0, 0.0, 0.0, 0.0, 0.0, 0.0, 0.0, 0.0, 0.0, 0.0, 0.0, 0.0, 1.0, 0.2956, 1.0, 0.7131, 1.0, 0.7131, 1.0, 0.2956, 0.0, 0.0, 0.0, 0.0, 0.0, 0.0, 0.0, 0.0, 0.3151, 1.0, 0.7333, 1.0, 0.7333, 1.0, 0.3151, 1.0, 1.0, 1.0, 0.7333, 1.0, 1.0, 1.0, 1.0, 0.0, 1.0, 0.2956, 1.0, 0.7131, 1.0, 1.0, 1.0, 1.0, 1.0, 0.7131, 1.0, 1.0, 1.0, 1.0, 0.7333, 1.0, 0.3151, 1.0, 0.0, 1.0, 0.0, 0.0, 0.2892, 0.0, 0.0, 0.0, 0.0, 1.0, 0.0, 0.7162, 0.0, 1.0, 0.2892, 0.0, 0.4535, 0.0, 0.5399, 0.0, 0.7065, 0.0, 1.0, 0.0, 1.0, 0.2956, 1.0, 0.0, 0.0, 0.0, 0.2892, 0.0, 0.7065, 0.0, 1.0, 0.0, 1.0, 0.0, 0.7065, 0.0, 1.0, 0.0, 1.0, 0.2956, 1.0, 0.4633, 1.0, 0.5502, 1.0, 0.7131, 0.7333, 1.0, 0.5819, 1.0, 0.4942, 1.0, 0.3151, 1.0, 0.0, 1.0, 0.3151, 1.0, 0.0, 1.0, 0.0, 0.7162, 0.0, 0.555, 0.0, 0.4685, 0.0, 0.2989, 0.0, 1.0, 0.0, 0.7162, 0.0, 0.2989, 0.0, 0.0, 0.0, 0.0, 0.0, 0.2989, 0.0, 0.0, 1.0, 0.0, 0.0, 0.0, 0.0, 0.0, 1.0, 0.0, 0.0, 0.0, 0.0, 0.0, 0.0, 0.0, 0.0, 0.0, 0.0, 0.0, 0.0, 1.0, 0.0, 1.0, 0.0, 0.0, 0.0, 0.0, 0.0, 0.0, 0.0, 0.0, 0.0, 0.0, 0.0, 0.0, 0.0, 0.0, 0.0, 0.0, 0.0, 0.0, 0.0, 1.0, 1.0, 1.0, 1.0, 1.0, 0.0, 1.0, 1.0, 0.2956, 1.0, 0.0, 1.0, 0.0, 1.0, 0.2956, 1.0, 1.0, 1.0, 0.0, 1.0, 0.0, 1.0, 1.0, 0.0, 0.0, 0.0, 0.0, 0.0, 0.0, 0.0, 0.0, 0.0, 0.0, 0.0, 0.0, 0.0, 0.0, 0.0, 0.0, 0.0, 0.0, 0.0, 0.0, 0.0, 0.0, 0.0, 0.0, 1.0, 0.7131, 1.0, 0.2956, 1.0, 0.2956, 1.0, 0.7131, 0.0, 0.0, 0.0, 0.0, 0.0, 0.0, 0.0, 0.0, 0.0, 0.0, 0.0, 0.0, 0.0, 0.0, 0.0, 0.0, 0.0, 0.0, 0.0, 0.0, 0.0, 0.0, 0.0, 0.0, 1.0, 0.0, 1.0, 0.2956, 1.0, 0.2956, 1.0, 0.0, 0.01864, 0.5484, 0.04755, 0.5484, 0.04755, 0.5484, 0.01864, 0.5484, 0.01864, 0.4516, 0.0488, 0.4516, 0.04397, 0.4516, 0.01864, 0.4516, 0.01864, 0.5484, 0.04755, 0.5484, 0.04755, 0.5484, 0.01864, 0.5484])
me_cube.materials.append(mat_white)
me_cube.materials.append(mat_blue)
me_cube.materials.append(None)
me_cube.use_mirror_vertex_groups = False
me_cube.update()

# ---- objects
ob_cube = bpy.data.objects.new('Cube', me_cube)
ob_light = bpy.data.objects.new('Light', light_light)
ob_camera = bpy.data.objects.new('Camera', cam_camera)

# ---- transforms, parenting, visibility, modifiers, constraints
ob_cube.location = (0.0, 0.0, 0.0)
ob_cube.lock_rotations_4d = False
ob_cube.empty_display_type = 'ARROWS'
ob_cube.lineart.crease_threshold = 0.0
_vg = ob_cube.vertex_groups.new(name='Group')
ob_light.location = (4.076, 1.005, 5.904)
ob_light.rotation_euler = (0.6503, 0.05522, 1.866)
ob_light.lock_rotations_4d = False
ob_light.empty_display_type = 'ARROWS'
ob_light.color = (0.0, 0.0, 0.0, 0.0)
ob_light.lineart.crease_threshold = 0.0
ob_camera.location = (7.359, -6.926, 4.958)
ob_camera.rotation_euler = (1.109, 0.0, 0.8149)
ob_camera.lock_rotations_4d = False
ob_camera.empty_display_type = 'ARROWS'
ob_camera.color = (0.0, 0.0, 0.0, 0.0)
ob_camera.display_type = 'WIRE'
ob_camera.lineart.crease_threshold = 0.0

# ---- collection membership
col_collection.objects.link(ob_cube)
col_collection.objects.link(ob_light)
col_collection.objects.link(ob_camera)

# ---- scene / render settings (as saved in the file)
scene.camera = ob_camera
scene.frame_start = 1; scene.frame_end = 250; scene.frame_set(1)
scene.render.engine = 'BLENDER_EEVEE_NEXT'
scene.cycles.sampling_pattern = 'TABULATED_SOBOL'
scene.cycles.use_light_tree = False
scene.view_settings.view_transform = 'Filmic'
bpy.context.view_layer.update()

